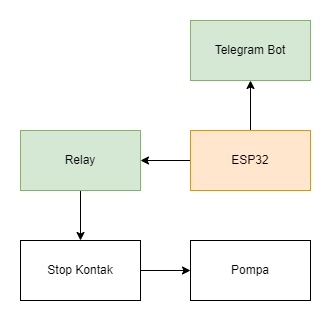

The diagram above was exported from draw.io. Its source (the exported page's mxGraphModel, read from the mxfile embedded in the PNG):
<mxGraphModel dx="871" dy="692" grid="1" gridSize="10" guides="1" tooltips="1" connect="1" arrows="1" fold="1" page="1" pageScale="1" pageWidth="850" pageHeight="1100" math="0" shadow="0">
  <root>
    <mxCell id="0" />
    <mxCell id="1" parent="0" />
    <mxCell id="SzW5KMV8kmYunfbux03a-14" value="" style="edgeStyle=orthogonalEdgeStyle;rounded=0;orthogonalLoop=1;jettySize=auto;html=1;" edge="1" parent="1" source="SzW5KMV8kmYunfbux03a-3" target="SzW5KMV8kmYunfbux03a-4">
      <mxGeometry relative="1" as="geometry" />
    </mxCell>
    <mxCell id="SzW5KMV8kmYunfbux03a-19" value="" style="edgeStyle=orthogonalEdgeStyle;rounded=0;orthogonalLoop=1;jettySize=auto;html=1;" edge="1" parent="1" source="SzW5KMV8kmYunfbux03a-3" target="SzW5KMV8kmYunfbux03a-6">
      <mxGeometry relative="1" as="geometry" />
    </mxCell>
    <mxCell id="SzW5KMV8kmYunfbux03a-3" value="ESP32" style="rounded=0;whiteSpace=wrap;html=1;fillColor=#ffe6cc;strokeColor=#d79b00;" vertex="1" parent="1">
      <mxGeometry x="320" y="330" width="120" height="60" as="geometry" />
    </mxCell>
    <mxCell id="SzW5KMV8kmYunfbux03a-15" value="" style="edgeStyle=orthogonalEdgeStyle;rounded=0;orthogonalLoop=1;jettySize=auto;html=1;" edge="1" parent="1" source="SzW5KMV8kmYunfbux03a-4" target="SzW5KMV8kmYunfbux03a-5">
      <mxGeometry relative="1" as="geometry" />
    </mxCell>
    <mxCell id="SzW5KMV8kmYunfbux03a-4" value="Relay" style="rounded=0;whiteSpace=wrap;html=1;fillColor=#d5e8d4;strokeColor=#82b366;" vertex="1" parent="1">
      <mxGeometry x="150" y="330" width="120" height="60" as="geometry" />
    </mxCell>
    <mxCell id="SzW5KMV8kmYunfbux03a-17" value="" style="edgeStyle=orthogonalEdgeStyle;rounded=0;orthogonalLoop=1;jettySize=auto;html=1;" edge="1" parent="1" source="SzW5KMV8kmYunfbux03a-5" target="SzW5KMV8kmYunfbux03a-16">
      <mxGeometry relative="1" as="geometry" />
    </mxCell>
    <mxCell id="SzW5KMV8kmYunfbux03a-5" value="Stop Kontak" style="rounded=0;whiteSpace=wrap;html=1;" vertex="1" parent="1">
      <mxGeometry x="150" y="440" width="120" height="60" as="geometry" />
    </mxCell>
    <mxCell id="SzW5KMV8kmYunfbux03a-6" value="Telegram Bot" style="rounded=0;whiteSpace=wrap;html=1;fillColor=#d5e8d4;strokeColor=#82b366;" vertex="1" parent="1">
      <mxGeometry x="320" y="220" width="120" height="60" as="geometry" />
    </mxCell>
    <mxCell id="SzW5KMV8kmYunfbux03a-16" value="Pompa" style="rounded=0;whiteSpace=wrap;html=1;" vertex="1" parent="1">
      <mxGeometry x="320" y="440" width="120" height="60" as="geometry" />
    </mxCell>
  </root>
</mxGraphModel>